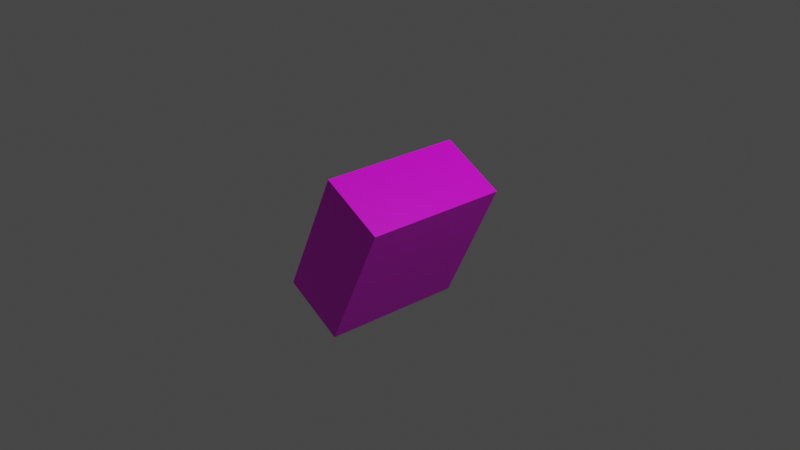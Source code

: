 # Source: aurora_tech_tool_remote_drone_detonate.blend  (saved by Blender 2.80.75; exported with 4.5.12 LTS)
import bpy
from mathutils import Matrix  # noqa: F401  (used for matrix-valued properties, if any)

bpy.ops.wm.read_factory_settings(use_empty=True)
scene = bpy.context.scene
scene.name = 'Scene'

# ---- collections
col_collection = bpy.data.collections.new('Collection'); scene.collection.children.link(col_collection)

# ---- images (referenced by path relative to the original .blend; pixels are not part of the script)
import os
ASSET_DIR = os.environ.get("B2B_ASSET_DIR", "")  # directory of the original .blend (textures are referenced by path, not embedded)
HERE = os.path.dirname(os.path.abspath(__file__))  # packed textures are extracted next to this script under _unpacked/

def load_image(name, relpath, width, height, colorspace="sRGB"):
    """Load a texture the original file referenced (path relative to the .blend, or extracted next to this script)."""
    p = next((c for c in (os.path.join(HERE, relpath), os.path.join(ASSET_DIR, relpath)) if relpath and os.path.exists(c)), "")
    if p:
        img = bpy.data.images.load(p, check_existing=True)
        img.name = name
    else:  # same state as the original file: an image datablock whose file is absent (Cycles renders it pink)
        img = bpy.data.images.new(name, width, height)
        img.source = "FILE"
        img.filepath = "//" + (relpath or name)
    img.colorspace_settings.name = colorspace
    return img
img_combat_drone_png = load_image('combat_drone.png', 'combat_drone.png', 1024, 1024, 'sRGB')

# ---- materials (node trees are filled in below, after node groups)
mat_material = bpy.data.materials.new('Material')
mat_material.alpha_threshold = 0.0
mat_material.use_transparent_shadow = False
mat_material.line_color = (0.0, 0.0, 0.0, 1.0)

# ---- material node trees
mat_material.use_nodes = True; mat_material.node_tree.nodes.clear()
_N = mat_material.node_tree.nodes; _L = mat_material.node_tree.links
n0 = _N.new('ShaderNodeOutputMaterial'); n0.name = 'Material Output'; n0.location = (300, 300)
n1 = _N.new('ShaderNodeBsdfPrincipled'); n1.name = 'Principled BSDF'; n1.location = (10, 300)
n1.distribution = 'GGX'
n1.subsurface_method = 'BURLEY'
n1.inputs[2].default_value = 0.4
n1.inputs[3].default_value = 1.45
n1.inputs[27].default_value = (0.0, 0.0, 0.0, 1.0)
n1.inputs[28].default_value = 1.0
n2 = _N.new('ShaderNodeTexImage'); n2.name = 'Image Texture'; n2.location = (-280, 280)
n2.image = img_combat_drone_png
n2.interpolation = 'Closest'
_L.new(n1.outputs[0], n0.inputs[0])
_L.new(n2.outputs[0], n1.inputs[0])
n0.is_active_output = True

# ---- world
world_world = bpy.data.worlds.new('World'); scene.world = world_world
world_world.use_nodes = True; world_world.node_tree.nodes.clear()
_N = world_world.node_tree.nodes; _L = world_world.node_tree.links
n0 = _N.new('ShaderNodeOutputWorld'); n0.name = 'World Output'; n0.location = (300, 300)
n1 = _N.new('ShaderNodeBackground'); n1.name = 'Background'; n1.location = (10, 300)
n1.inputs[0].default_value = (0.05088, 0.05088, 0.05088, 1.0)
_L.new(n1.outputs[0], n0.inputs[0])
n0.is_active_output = True
world_world.color = (0.05088, 0.05088, 0.05088)
world_world.use_sun_shadow = False
world_world.sun_shadow_jitter_overblur = 0.0

# ---- cameras
cam_camera = bpy.data.cameras.new('Camera')
cam_camera.clip_end = 100.0
cam_camera.ortho_scale = 7.314

# ---- lights
light_light = bpy.data.lights.new('Light', 'POINT')
light_light.transmission_factor = 0.0
light_light.energy = 1000.0
light_light.shadow_soft_size = 0.1
light_light.shadow_maximum_resolution = 0.006
light_light.use_absolute_resolution = True

# ---- meshes
me_cube = bpy.data.meshes.new('Cube')
me_cube.from_pydata([(4.969, 7.133, -1.053), (5.642, 7.095, 0.3441), (4.272, 7.172, -0.7168), (4.944, 7.134, 0.6807), (5.056, 8.682, -1.054), (5.728, 8.644, 0.344), (4.358, 8.721, -0.7169), (5.031, 8.683, 0.6806)], [], [(0, 1, 3, 2), (2, 3, 7, 6), (6, 7, 5, 4), (4, 5, 1, 0), (2, 6, 4, 0), (7, 3, 1, 5)])
_uv = me_cube.uv_layers.new(name='UVMap')
_uv.uv.foreach_set('vector', [0.2222, 0.56, 0.2222, 0.72, 0.1111, 0.72, 0.1111, 0.56, 0.2222, 0.56, 0.2222, 0.72, 0.0, 0.72, 0.0, 0.56, 0.1111, 0.56, 0.1111, 0.72, 0.0, 0.72, 0.0, 0.56, 0.2222, 0.56, 0.2222, 0.72, 0.0, 0.72, 0.0, 0.56, 0.0, 0.52, 0.2222, 0.52, 0.2222, 0.56, 0.0, 0.56, 0.2222, 0.8, 0.0, 0.8, 0.0, 0.72, 0.2222, 0.72])
me_cube.materials.append(mat_material)
me_cube.use_remesh_preserve_volume = False
me_cube.use_remesh_preserve_attributes = False
me_cube.use_mirror_vertex_groups = False
me_cube.update()

# ---- objects
ob_cube = bpy.data.objects.new('Cube', me_cube)
ob_light = bpy.data.objects.new('Light', light_light)
ob_camera = bpy.data.objects.new('Camera', cam_camera)

# ---- transforms, parenting, visibility, modifiers, constraints
ob_cube.location = (-5.0, -8.0, 0.0)
ob_cube.lock_rotations_4d = False
ob_cube.empty_display_type = 'ARROWS'
ob_cube.lineart.crease_threshold = 0.0
ob_light.location = (4.076, 1.005, 5.904)
ob_light.rotation_euler = (0.6503, 0.05522, 1.866)
ob_light.lock_rotations_4d = False
ob_light.empty_display_type = 'ARROWS'
ob_light.color = (0.0, 0.0, 0.0, 0.0)
ob_light.lineart.crease_threshold = 0.0
ob_camera.location = (7.359, -6.926, 4.958)
ob_camera.rotation_euler = (1.109, 0.0, 0.8149)
ob_camera.lock_rotations_4d = False
ob_camera.empty_display_type = 'ARROWS'
ob_camera.color = (0.0, 0.0, 0.0, 0.0)
ob_camera.display_type = 'WIRE'
ob_camera.lineart.crease_threshold = 0.0

# ---- collection membership
col_collection.objects.link(ob_cube)
col_collection.objects.link(ob_light)
col_collection.objects.link(ob_camera)

# ---- scene / render settings (as saved in the file)
scene.camera = ob_camera
scene.frame_start = 1; scene.frame_end = 250; scene.frame_set(1)
scene.render.engine = 'BLENDER_EEVEE_NEXT'
scene.cycles.use_denoising = False
scene.cycles.samples = 128
scene.cycles.sampling_pattern = 'TABULATED_SOBOL'
scene.cycles.use_adaptive_sampling = False
scene.cycles.use_light_tree = False
scene.view_settings.view_transform = 'Filmic'
bpy.context.view_layer.update()

